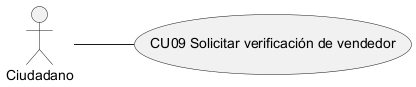

The diagram above was rendered by PlantUML. Its source (embedded in the PNG):
@startuml CU09_caso_de_uso
left to right direction
actor "Ciudadano" as ACT
usecase "CU09 Solicitar verificación de vendedor" as UC
ACT -- UC
@enduml